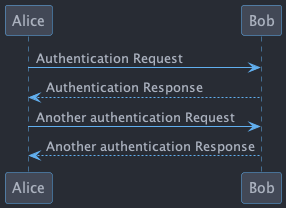

The diagram above was rendered by PlantUML. Its source (embedded in the PNG):
@startuml
!include https://raw.githubusercontent.com/ptrkcsk/one-dark-plantuml-theme/v1.0.0/theme.puml
' See details at https://plantuml.com/
' See details at https://plantuml.com/sequence-diagram
Alice -> Bob: Authentication Request
Bob --> Alice: Authentication Response

Alice -> Bob: Another authentication Request
Alice <-- Bob: Another authentication Response
@enduml